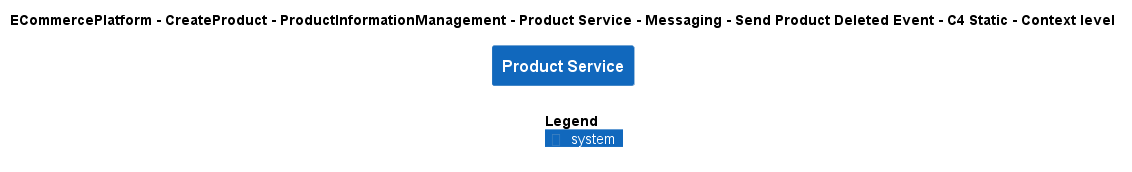

The diagram above was rendered by PlantUML. Its source (embedded in the PNG):
@startuml
!include ..\..\..\..\..\..\..\..\..\.c4s\C4_Context.puml

AddElementTag("c4interflow:lifecycle:new", $bgColor=green, $fontColor=#ffffff, $borderColor=green, $shadowing="False")
AddElementTag("c4interflow:lifecycle:changed", $bgColor=orange, $fontColor=#ffffff, $borderColor=orange, $shadowing="False")
AddElementTag("c4interflow:lifecycle:removed", $bgColor=red, $fontColor=#ffffff, $borderColor=red, $shadowing="False")

AddRelTag("c4interflow:lifecycle:new", $textColor=green, $lineColor=green)
AddRelTag("c4interflow:lifecycle:changed", $textColor=orange, $lineColor=orange)
AddRelTag("c4interflow:lifecycle:removed", $textColor=red, $lineColor=red)

SHOW_PERSON_PORTRAIT()
LAYOUT_TOP_DOWN()

skinparam linetype polyline

title ECommercePlatform - CreateProduct - ProductInformationManagement - Product Service - Messaging - Send Product Deleted Event - C4 Static - Context level

System(ECommercePlatform.CreateProduct.ProductInformationManagement.SoftwareSystems.ProductService, "Product Service", "")



SHOW_LEGEND()
@enduml